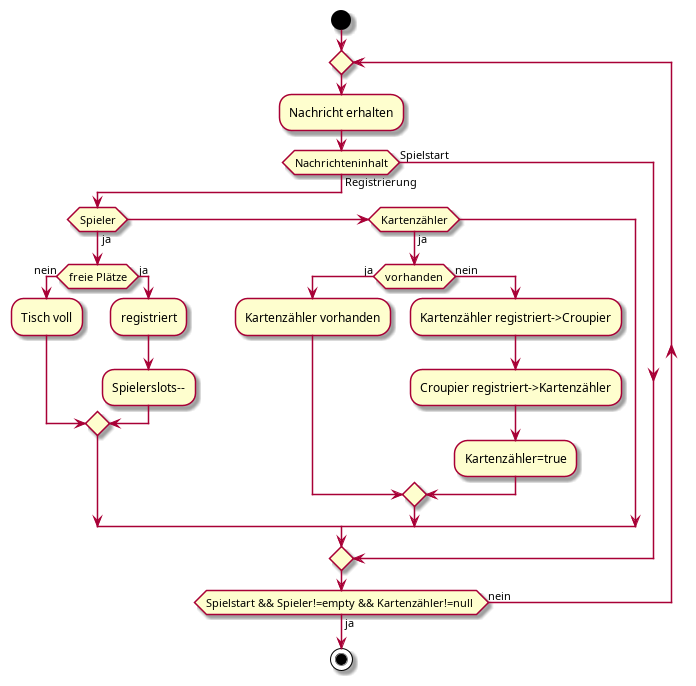

The diagram above was rendered by PlantUML. Its source (embedded in the PNG):
@startuml Spielverlauf1
start
    '/:starte Croupier;
    repeat
        :Nachricht erhalten;
        if(Nachrichteninhalt) then (Registrierung)
            '/group registration
            if(Spieler) then (ja)
                if(freie Plätze) then (nein)
                    :Tisch voll;
                else (ja)
                    :registriert;
                    :Spielerslots--;
                endif
            elseif(Kartenzähler) then (ja)
                if(vorhanden) then (ja)
                    :Kartenzähler vorhanden;
                else(nein)
                    :Kartenzähler registriert->Croupier;
                    :Croupier registriert->Kartenzähler;
                    :Kartenzähler=true;
                endif
            endif
            '/end group
        else (Spielstart)
        endif
    repeat while (Spielstart && Spieler!=empty && Kartenzähler!=null ) is (nein) not (ja)
stop
@enduml